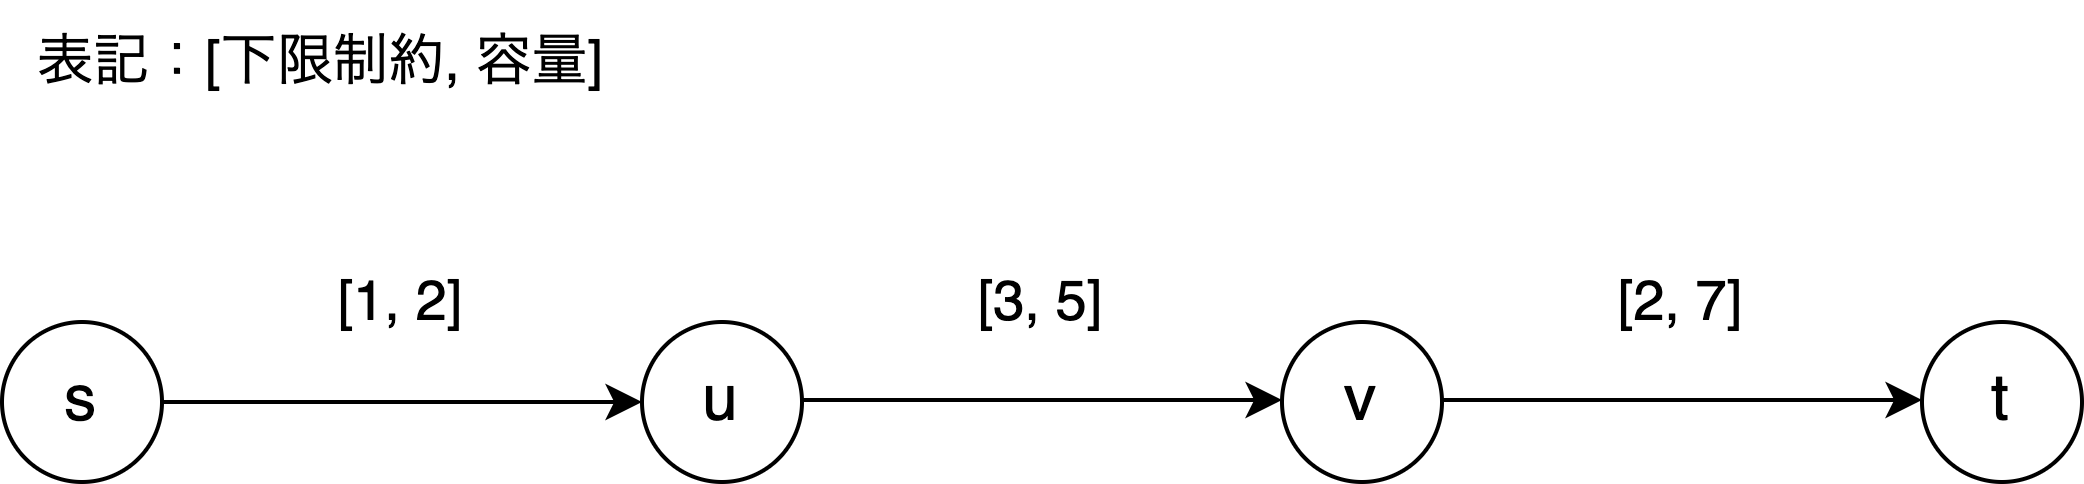

The diagram above was exported from draw.io. Its source (the exported page's mxGraphModel, read from the mxfile embedded in the PNG):
<mxGraphModel dx="934" dy="463" grid="1" gridSize="10" guides="1" tooltips="1" connect="1" arrows="1" fold="1" page="1" pageScale="1" pageWidth="827" pageHeight="1169" math="0" shadow="0">
  <root>
    <mxCell id="0" />
    <mxCell id="1" parent="0" />
    <mxCell id="T2R2VGQmndGOH52of5aG-1" value="&lt;font style=&quot;font-size: 16px;&quot;&gt;u&lt;/font&gt;" style="ellipse;whiteSpace=wrap;html=1;aspect=fixed;" parent="1" vertex="1">
      <mxGeometry x="240" y="120" width="40" height="40" as="geometry" />
    </mxCell>
    <mxCell id="T2R2VGQmndGOH52of5aG-2" value="&lt;font style=&quot;font-size: 16px;&quot;&gt;v&lt;/font&gt;" style="ellipse;whiteSpace=wrap;html=1;aspect=fixed;" parent="1" vertex="1">
      <mxGeometry x="400" y="120" width="40" height="40" as="geometry" />
    </mxCell>
    <mxCell id="T2R2VGQmndGOH52of5aG-5" value="&lt;span style=&quot;font-size: 16px;&quot;&gt;s&lt;/span&gt;" style="ellipse;whiteSpace=wrap;html=1;aspect=fixed;" parent="1" vertex="1">
      <mxGeometry x="80" y="120" width="40" height="40" as="geometry" />
    </mxCell>
    <mxCell id="T2R2VGQmndGOH52of5aG-6" value="&lt;font style=&quot;font-size: 16px;&quot;&gt;t&lt;/font&gt;" style="ellipse;whiteSpace=wrap;html=1;aspect=fixed;" parent="1" vertex="1">
      <mxGeometry x="560" y="120" width="40" height="40" as="geometry" />
    </mxCell>
    <mxCell id="7R-ebfHR3olQYzg-iASY-1" value="" style="endArrow=classic;html=1;rounded=0;entryX=0;entryY=0.5;entryDx=0;entryDy=0;" edge="1" parent="1" target="T2R2VGQmndGOH52of5aG-1">
      <mxGeometry width="50" height="50" relative="1" as="geometry">
        <mxPoint x="120" y="140" as="sourcePoint" />
        <mxPoint x="170" y="90" as="targetPoint" />
      </mxGeometry>
    </mxCell>
    <mxCell id="7R-ebfHR3olQYzg-iASY-2" value="" style="endArrow=classic;html=1;rounded=0;entryX=0;entryY=0.5;entryDx=0;entryDy=0;" edge="1" parent="1">
      <mxGeometry width="50" height="50" relative="1" as="geometry">
        <mxPoint x="280" y="139.5" as="sourcePoint" />
        <mxPoint x="400" y="139.5" as="targetPoint" />
      </mxGeometry>
    </mxCell>
    <mxCell id="7R-ebfHR3olQYzg-iASY-3" value="" style="endArrow=classic;html=1;rounded=0;entryX=0;entryY=0.5;entryDx=0;entryDy=0;" edge="1" parent="1">
      <mxGeometry width="50" height="50" relative="1" as="geometry">
        <mxPoint x="440" y="139.5" as="sourcePoint" />
        <mxPoint x="560" y="139.5" as="targetPoint" />
      </mxGeometry>
    </mxCell>
    <mxCell id="7R-ebfHR3olQYzg-iASY-4" value="&lt;font style=&quot;font-size: 14px;&quot;&gt;[1, 2]&lt;/font&gt;" style="text;html=1;strokeColor=none;fillColor=none;align=center;verticalAlign=middle;whiteSpace=wrap;rounded=0;" vertex="1" parent="1">
      <mxGeometry x="150" y="100" width="60" height="30" as="geometry" />
    </mxCell>
    <mxCell id="7R-ebfHR3olQYzg-iASY-5" value="&lt;font style=&quot;font-size: 14px;&quot;&gt;[3, 5]&lt;/font&gt;" style="text;html=1;strokeColor=none;fillColor=none;align=center;verticalAlign=middle;whiteSpace=wrap;rounded=0;" vertex="1" parent="1">
      <mxGeometry x="310" y="100" width="60" height="30" as="geometry" />
    </mxCell>
    <mxCell id="7R-ebfHR3olQYzg-iASY-6" value="&lt;font style=&quot;font-size: 14px;&quot;&gt;[2, 7]&lt;/font&gt;" style="text;html=1;strokeColor=none;fillColor=none;align=center;verticalAlign=middle;whiteSpace=wrap;rounded=0;" vertex="1" parent="1">
      <mxGeometry x="470" y="100" width="60" height="30" as="geometry" />
    </mxCell>
    <mxCell id="KKygOeDlKT5yr_K7GOLM-2" value="&lt;font style=&quot;font-size: 14px;&quot;&gt;表記：[下限制約, 容量]&lt;/font&gt;" style="text;html=1;strokeColor=none;fillColor=none;align=center;verticalAlign=middle;whiteSpace=wrap;rounded=0;" vertex="1" parent="1">
      <mxGeometry x="80" y="40" width="160" height="30" as="geometry" />
    </mxCell>
  </root>
</mxGraphModel>